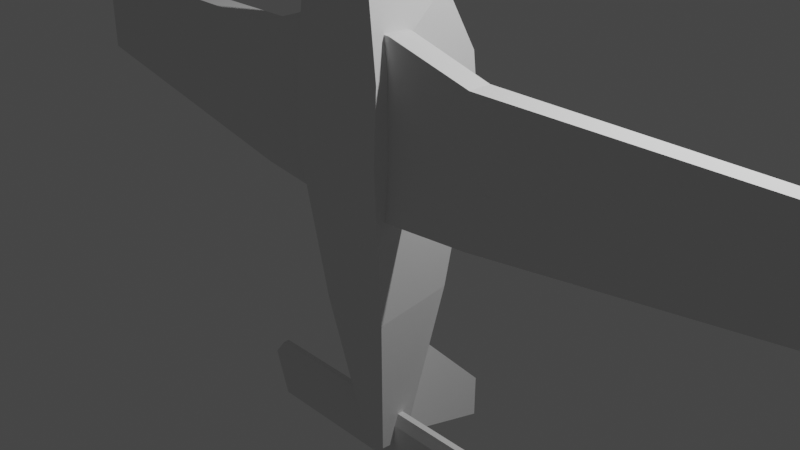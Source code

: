# Source: archer.blend  (saved by Blender 2.80.51; exported with 4.5.12 LTS)
import bpy
from mathutils import Matrix  # noqa: F401  (used for matrix-valued properties, if any)

bpy.ops.wm.read_factory_settings(use_empty=True)
scene = bpy.context.scene
scene.name = 'Scene'

# ---- collections
col_collection = bpy.data.collections.new('Collection'); scene.collection.children.link(col_collection)

# ---- world
world_world = bpy.data.worlds.new('World'); scene.world = world_world
world_world.use_nodes = True; world_world.node_tree.nodes.clear()
_N = world_world.node_tree.nodes; _L = world_world.node_tree.links
n0 = _N.new('ShaderNodeOutputWorld'); n0.name = 'World Output'; n0.location = (300, 300)
n1 = _N.new('ShaderNodeBackground'); n1.name = 'Background'; n1.location = (10, 300)
n1.inputs[0].default_value = (0.05088, 0.05088, 0.05088, 1.0)
_L.new(n1.outputs[0], n0.inputs[0])
n0.is_active_output = True
world_world.color = (0.05088, 0.05088, 0.05088)
world_world.use_sun_shadow = False
world_world.sun_shadow_jitter_overblur = 0.0

# ---- cameras
cam_camera = bpy.data.cameras.new('Camera')
cam_camera.clip_end = 100.0
cam_camera.ortho_scale = 7.314
cam_camera.dof.focus_distance = 0.0
cam_camera.dof.aperture_fstop = 128.0

# ---- lights
light_light = bpy.data.lights.new('Light', 'POINT')
light_light.transmission_factor = 0.0
light_light.cutoff_distance = 30.0
light_light.energy = 1000.0
light_light.shadow_buffer_clip_start = 1.001
light_light.shadow_soft_size = 0.1
light_light.shadow_maximum_resolution = 0.006
light_light.use_absolute_resolution = True

# ---- meshes
me_cube_002 = bpy.data.meshes.new('Cube.002')
me_cube_002.from_pydata([(0.1304, -0.3674, -2.618), (0.1304, -0.03595, -2.653), (0.2286, -0.4353, 3.486), (0.2286, -0.05848, 3.469), (-0.1351, -0.3674, -2.618), (-0.1351, -0.03595, -2.653), (-0.2332, -0.4353, 3.486), (-0.2332, -0.05848, 3.469), (0.5481, -0.7897, 1.742), (0.5481, 0.4443, 1.802), (-0.5309, -0.7897, 1.742), (-0.5309, 0.4443, 1.802), (0.5434, 0.05139, 2.505), (-0.4349, -0.7692, 2.595), (0.4333, -0.7692, 2.595), (-0.545, 0.05139, 2.505), (0.5562, -0.8342, 0.9591), (-0.5419, 0.5094, 1.189), (0.5562, 0.5094, 1.189), (-0.5419, -0.8342, 0.9591), (0.4652, -0.003542, 2.987), (-0.3394, -0.7071, 3.269), (0.3363, -0.7071, 3.269), (-0.4683, -0.003542, 2.987), (0.4032, -0.6216, -0.839), (-0.3983, 0.2609, -0.7152), (0.4032, 0.2609, -0.7152), (-0.3983, -0.6216, -0.839), (5.261, -0.0285, 0.603), (5.261, 0.1615, 0.603), (5.275, -0.0285, 1.646), (5.275, 0.1615, 1.646), (-5.286, -0.0285, 0.621), (-5.286, 0.1615, 0.621), (-5.28, -0.0285, 1.622), (-5.28, 0.1615, 1.622), (-1.401, -0.5426, 1.863), (-0.5443, -0.656, 2.163), (0.5668, -0.656, 2.163), (1.423, -0.5426, 1.863), (1.423, -0.291, 1.863), (0.5668, -0.3855, 2.163), (-0.5443, -0.3855, 2.163), (-1.401, -0.291, 1.863), (1.423, -0.5426, 0.3587), (0.5668, -0.656, 0.3587), (-0.5443, -0.656, 0.3587), (-1.401, -0.5426, 0.3587), (-1.401, -0.291, 0.3587), (-0.5443, -0.3855, 0.3587), (0.5668, -0.3855, 0.3587), (1.423, -0.291, 0.3587), (1.834, -0.1863, -2.934), (1.834, -0.1361, -2.934), (1.816, -0.1964, -2.213), (1.816, -0.126, -2.213), (-1.786, -0.1863, -2.936), (-1.786, -0.1361, -2.936), (-1.799, -0.1964, -2.219), (-1.799, -0.126, -2.219), (1.896, -0.226, -2.365), (1.896, -0.09643, -2.365), (-1.908, -0.226, -2.378), (-1.908, -0.09643, -2.378), (0.06038, -0.2657, -2.564), (0.06038, 1.169, -2.961), (0.06038, -0.2612, -0.8697), (0.06038, 0.2348, -0.6145), (-0.03785, -0.2657, -2.564), (-0.03786, 1.169, -2.961), (-0.03785, -0.2612, -0.8697), (-0.03785, 0.2348, -0.6145), (0.06038, -0.2612, -1.536), (0.06038, -0.2566, -2.085), (0.06038, 1.174, -2.454), (0.06038, 0.3214, -1.573), (-0.03785, -0.2566, -2.085), (-0.03785, -0.2612, -1.536), (-0.03785, 0.3214, -1.573), (-0.03785, 1.174, -2.454)], [], [(22, 20, 3, 2), (2, 3, 7, 6), (27, 25, 5, 4), (4, 5, 1, 0), (24, 27, 4, 0), (25, 26, 1, 5), (15, 12, 9, 11), (14, 13, 10, 8), (13, 15, 11, 10), (16, 18, 9, 8), (21, 23, 15, 13), (22, 21, 13, 14), (23, 20, 12, 15), (8, 9, 12, 14), (24, 26, 18, 16), (11, 9, 18, 17), (8, 10, 19, 16), (10, 11, 17, 19), (7, 3, 20, 23), (2, 6, 21, 22), (6, 7, 23, 21), (14, 12, 20, 22), (0, 1, 26, 24), (17, 18, 26, 25), (16, 19, 27, 24), (19, 17, 25, 27), (28, 29, 31, 30), (36, 43, 35, 34), (34, 35, 33, 32), (44, 51, 29, 28), (36, 34, 32, 47), (40, 31, 29, 51), (35, 43, 48, 33), (43, 42, 49, 48), (42, 41, 50, 49), (41, 40, 51, 50), (30, 39, 44, 28), (39, 38, 45, 44), (38, 37, 46, 45), (37, 36, 47, 46), (32, 33, 48, 47), (47, 48, 49, 46), (46, 49, 50, 45), (45, 50, 51, 44), (30, 31, 40, 39), (39, 40, 41, 38), (38, 41, 42, 37), (37, 42, 43, 36), (60, 61, 55, 54), (54, 55, 59, 58), (62, 63, 57, 56), (56, 57, 53, 52), (60, 62, 56, 52), (63, 61, 53, 57), (59, 55, 61, 63), (54, 58, 62, 60), (58, 59, 63, 62), (52, 53, 61, 60), (72, 75, 67, 66), (66, 67, 71, 70), (76, 79, 69, 68), (68, 69, 65, 64), (73, 76, 68, 64), (79, 74, 65, 69), (71, 67, 75, 78), (78, 75, 74, 79), (66, 70, 77, 72), (72, 77, 76, 73), (70, 71, 78, 77), (77, 78, 79, 76), (64, 65, 74, 73), (73, 74, 75, 72)])
_uv = me_cube_002.uv_layers.new(name='UVMap')
_uv.uv.foreach_set('vector', [0.375, 0.2419, 0.625, 0.2419, 0.625, 0.25, 0.375, 0.25, 0.375, 0.25, 0.625, 0.25, 0.625, 0.5, 0.375, 0.5, 0.375, 0.691, 0.625, 0.691, 0.625, 0.75, 0.375, 0.75, 0.375, 0.75, 0.625, 0.75, 0.625, 1.0, 0.375, 1.0, 0.125, 0.691, 0.375, 0.691, 0.375, 0.75, 0.125, 0.75, 0.625, 0.691, 0.875, 0.691, 0.875, 0.75, 0.625, 0.75, 0.625, 0.5162, 0.875, 0.5162, 0.875, 0.615, 0.625, 0.615, 0.125, 0.5162, 0.375, 0.5162, 0.375, 0.615, 0.125, 0.615, 0.375, 0.5162, 0.625, 0.5162, 0.625, 0.615, 0.375, 0.615, 0.375, 0.1174, 0.625, 0.1174, 0.625, 0.135, 0.375, 0.135, 0.375, 0.5081, 0.625, 0.5081, 0.625, 0.5162, 0.375, 0.5162, 0.125, 0.5081, 0.375, 0.5081, 0.375, 0.5162, 0.125, 0.5162, 0.625, 0.5081, 0.875, 0.5081, 0.875, 0.5162, 0.625, 0.5162, 0.375, 0.135, 0.625, 0.135, 0.625, 0.2338, 0.375, 0.2338, 0.375, 0.05904, 0.625, 0.05904, 0.625, 0.1174, 0.375, 0.1174, 0.625, 0.615, 0.875, 0.615, 0.875, 0.6326, 0.625, 0.6326, 0.125, 0.615, 0.375, 0.615, 0.375, 0.6326, 0.125, 0.6326, 0.375, 0.615, 0.625, 0.615, 0.625, 0.6326, 0.375, 0.6326, 0.625, 0.5, 0.875, 0.5, 0.875, 0.5081, 0.625, 0.5081, 0.125, 0.5, 0.375, 0.5, 0.375, 0.5081, 0.125, 0.5081, 0.375, 0.5, 0.625, 0.5, 0.625, 0.5081, 0.375, 0.5081, 0.375, 0.2338, 0.625, 0.2338, 0.625, 0.2419, 0.375, 0.2419, 0.375, 0.0, 0.625, 0.0, 0.625, 0.05904, 0.375, 0.05904, 0.625, 0.6326, 0.875, 0.6326, 0.875, 0.691, 0.625, 0.691, 0.125, 0.6326, 0.375, 0.6326, 0.375, 0.691, 0.125, 0.691, 0.375, 0.6326, 0.625, 0.6326, 0.625, 0.691, 0.375, 0.691, 0.375, 0.0, 0.625, 0.0, 0.625, 0.25, 0.375, 0.25, 0.375, 0.45, 0.625, 0.45, 0.625, 0.5, 0.375, 0.5, 0.375, 0.5, 0.625, 0.5, 0.625, 0.75, 0.375, 0.75, 0.375, 0.95, 0.625, 0.95, 0.625, 1.0, 0.375, 1.0, 0.325, 0.5, 0.375, 0.5, 0.375, 0.75, 0.325, 0.75, 0.825, 0.5, 0.875, 0.5, 0.875, 0.75, 0.825, 0.75, 0.625, 0.5, 0.675, 0.5, 0.675, 0.75, 0.625, 0.75, 0.675, 0.5, 0.725, 0.5, 0.725, 0.75, 0.675, 0.75, 0.725, 0.5, 0.775, 0.5, 0.775, 0.75, 0.725, 0.75, 0.775, 0.5, 0.825, 0.5, 0.825, 0.75, 0.775, 0.75, 0.125, 0.5, 0.175, 0.5, 0.175, 0.75, 0.125, 0.75, 0.175, 0.5, 0.225, 0.5, 0.225, 0.75, 0.175, 0.75, 0.225, 0.5, 0.275, 0.5, 0.275, 0.75, 0.225, 0.75, 0.275, 0.5, 0.325, 0.5, 0.325, 0.75, 0.275, 0.75, 0.375, 0.75, 0.625, 0.75, 0.625, 0.8, 0.375, 0.8, 0.375, 0.8, 0.625, 0.8, 0.625, 0.85, 0.375, 0.85, 0.375, 0.85, 0.625, 0.85, 0.625, 0.9, 0.375, 0.9, 0.375, 0.9, 0.625, 0.9, 0.625, 0.95, 0.375, 0.95, 0.375, 0.25, 0.625, 0.25, 0.625, 0.3, 0.375, 0.3, 0.375, 0.3, 0.625, 0.3, 0.625, 0.35, 0.375, 0.35, 0.375, 0.35, 0.625, 0.35, 0.625, 0.4, 0.375, 0.4, 0.375, 0.4, 0.625, 0.4, 0.625, 0.45, 0.375, 0.45, 0.375, 0.1995, 0.625, 0.1995, 0.625, 0.25, 0.375, 0.25, 0.375, 0.25, 0.625, 0.25, 0.625, 0.5, 0.375, 0.5, 0.375, 0.5505, 0.625, 0.5505, 0.625, 0.75, 0.375, 0.75, 0.375, 0.75, 0.625, 0.75, 0.625, 1.0, 0.375, 1.0, 0.125, 0.5505, 0.375, 0.5505, 0.375, 0.75, 0.125, 0.75, 0.625, 0.5505, 0.875, 0.5505, 0.875, 0.75, 0.625, 0.75, 0.625, 0.5, 0.875, 0.5, 0.875, 0.5505, 0.625, 0.5505, 0.125, 0.5, 0.375, 0.5, 0.375, 0.5505, 0.125, 0.5505, 0.375, 0.5, 0.625, 0.5, 0.625, 0.5505, 0.375, 0.5505, 0.375, 0.0, 0.625, 0.0, 0.625, 0.1995, 0.375, 0.1995, 0.375, 0.1667, 0.625, 0.1667, 0.625, 0.25, 0.375, 0.25, 0.375, 0.25, 0.625, 0.25, 0.625, 0.5, 0.375, 0.5, 0.375, 0.6667, 0.625, 0.6667, 0.625, 0.75, 0.375, 0.75, 0.375, 0.75, 0.625, 0.75, 0.625, 1.0, 0.375, 1.0, 0.125, 0.6667, 0.375, 0.6667, 0.375, 0.75, 0.125, 0.75, 0.625, 0.6667, 0.875, 0.6667, 0.875, 0.75, 0.625, 0.75, 0.625, 0.5, 0.875, 0.5, 0.875, 0.5833, 0.625, 0.5833, 0.625, 0.5833, 0.875, 0.5833, 0.875, 0.6667, 0.625, 0.6667, 0.125, 0.5, 0.375, 0.5, 0.375, 0.5833, 0.125, 0.5833, 0.125, 0.5833, 0.375, 0.5833, 0.375, 0.6667, 0.125, 0.6667, 0.375, 0.5, 0.625, 0.5, 0.625, 0.5833, 0.375, 0.5833, 0.375, 0.5833, 0.625, 0.5833, 0.625, 0.6667, 0.375, 0.6667, 0.375, 0.0, 0.625, 0.0, 0.625, 0.08333, 0.375, 0.08333, 0.375, 0.08333, 0.625, 0.08333, 0.625, 0.1667, 0.375, 0.1667])
me_cube_002.use_remesh_preserve_volume = False
me_cube_002.use_remesh_preserve_attributes = False
me_cube_002.use_mirror_vertex_groups = False
me_cube_002.update()

# ---- objects
ob_light = bpy.data.objects.new('Light', light_light)
ob_camera = bpy.data.objects.new('Camera', cam_camera)
ob_refimagez = bpy.data.objects.new('RefImageZ', None)
ob_refimagex = bpy.data.objects.new('RefImageX', None)
ob_refimagey = bpy.data.objects.new('RefImageY', None)
ob_body = bpy.data.objects.new('Body', me_cube_002)

# ---- transforms, parenting, visibility, modifiers, constraints
ob_light.location = (4.076, 1.005, 5.904)
ob_light.rotation_euler = (0.6503, 0.05522, 1.866)
ob_light.lock_rotations_4d = False
ob_light.empty_display_type = 'ARROWS'
ob_light.color = (0.0, 0.0, 0.0, 0.0)
ob_light.lineart.crease_threshold = 0.0
ob_camera.location = (7.359, -6.926, 4.958)
ob_camera.rotation_euler = (1.109, 0.0, 0.8149)
ob_camera.lock_rotations_4d = False
ob_camera.empty_display_type = 'ARROWS'
ob_camera.color = (0.0, 0.0, 0.0, 0.0)
ob_camera.display_type = 'WIRE'
ob_camera.lineart.crease_threshold = 0.0
ob_refimagez.location = (0.0, 0.0, 0.0)
ob_refimagez.rotation_euler = (3.142, -0.0, -0.0)
ob_refimagez.empty_display_type = 'IMAGE'
ob_refimagez.empty_display_size = 14.84
ob_refimagez.empty_image_offset = (-0.4553, -0.7368)
ob_refimagez.use_empty_image_alpha = True
ob_refimagez.color = (1.0, 1.0, 1.0, 0.4231)
ob_refimagez.hide_select = True
ob_refimagez.show_in_front = True
ob_refimagez.lineart.crease_threshold = 0.0
ob_refimagex.location = (0.0, 0.0, 0.0)
ob_refimagex.rotation_euler = (1.571, -0.0, 1.571)
ob_refimagex.scale = (-1.0, 1.0, 1.0)
ob_refimagex.empty_display_type = 'IMAGE'
ob_refimagex.empty_display_size = 14.34
ob_refimagex.empty_image_offset = (-0.4652, -0.1209)
ob_refimagex.use_empty_image_alpha = True
ob_refimagex.color = (1.0, 1.0, 1.0, 0.5769)
ob_refimagex.hide_select = True
ob_refimagex.show_in_front = True
ob_refimagex.lineart.crease_threshold = 0.0
ob_refimagey.location = (0.1225, 5.485e-09, -3.374)
ob_refimagey.rotation_euler = (1.571, -0.0, 3.142)
ob_refimagey.scale = (-1.0, 1.0, 1.0)
ob_refimagey.empty_display_type = 'IMAGE'
ob_refimagey.empty_display_size = 14.34
ob_refimagey.empty_image_offset = (-0.4652, -0.1209)
ob_refimagey.use_empty_image_alpha = True
ob_refimagey.color = (1.0, 1.0, 1.0, 0.2308)
ob_refimagey.hide_select = True
ob_refimagey.show_in_front = True
ob_refimagey.lineart.crease_threshold = 0.0
ob_body.location = (0.0, 0.0, 0.0)
ob_body.lineart.crease_threshold = 0.0

# ---- collection membership
col_collection.objects.link(ob_light)
col_collection.objects.link(ob_camera)
col_collection.objects.link(ob_refimagez)
col_collection.objects.link(ob_refimagex)
col_collection.objects.link(ob_refimagey)
col_collection.objects.link(ob_body)

# ---- scene / render settings (as saved in the file)
scene.camera = ob_camera
scene.frame_start = 1; scene.frame_end = 250; scene.frame_set(1)
scene.render.engine = 'BLENDER_EEVEE_NEXT'
scene.cycles.use_denoising = False
scene.cycles.samples = 128
scene.cycles.sampling_pattern = 'TABULATED_SOBOL'
scene.cycles.use_adaptive_sampling = False
scene.cycles.use_light_tree = False
scene.view_settings.view_transform = 'Filmic'
bpy.context.view_layer.update()
